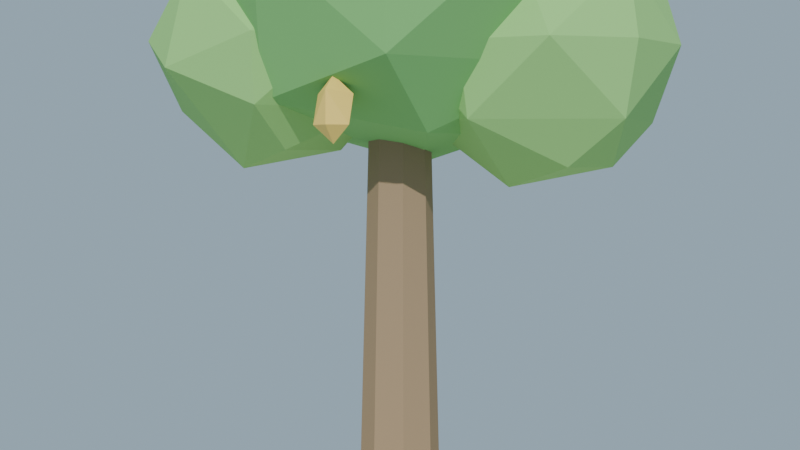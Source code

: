 # Source: arbol_frutal_lowpoly_baja.blend  (saved by Blender 4.2.68; exported with 4.5.12 LTS)
import bpy
from mathutils import Matrix  # noqa: F401  (used for matrix-valued properties, if any)

bpy.ops.wm.read_factory_settings(use_empty=True)
scene = bpy.context.scene
scene.name = 'Scene'

# ---- collections
col_collection = bpy.data.collections.new('Collection'); scene.collection.children.link(col_collection)

# ---- materials (node trees are filled in below, after node groups)
mat_mat_frutal_corteza = bpy.data.materials.new('MAT_Frutal_Corteza')
mat_mat_frutal_hoja = bpy.data.materials.new('MAT_Frutal_Hoja')
mat_mat_frutal_hojaclr = bpy.data.materials.new('MAT_Frutal_HojaClr')
mat_mat_frutal_fruto = bpy.data.materials.new('MAT_Frutal_Fruto')
mat_mat_arena_isla = bpy.data.materials.new('MAT_Arena_Isla')

# ---- material node trees
mat_mat_frutal_corteza.use_nodes = True; mat_mat_frutal_corteza.node_tree.nodes.clear()
_N = mat_mat_frutal_corteza.node_tree.nodes; _L = mat_mat_frutal_corteza.node_tree.links
n0 = _N.new('ShaderNodeBsdfPrincipled'); n0.name = 'Principled BSDF'; n0.location = (10, 300)
n0.inputs[0].default_value = (0.36, 0.25, 0.15, 1.0)
n0.inputs[2].default_value = 0.95
n0.inputs[13].default_value = 0.1
n1 = _N.new('ShaderNodeOutputMaterial'); n1.name = 'Material Output'; n1.location = (300, 300)
_L.new(n0.outputs[0], n1.inputs[0])
n1.is_active_output = True
mat_mat_frutal_hoja.use_nodes = True; mat_mat_frutal_hoja.node_tree.nodes.clear()
_N = mat_mat_frutal_hoja.node_tree.nodes; _L = mat_mat_frutal_hoja.node_tree.links
n0 = _N.new('ShaderNodeBsdfPrincipled'); n0.name = 'Principled BSDF'; n0.location = (10, 300)
n0.inputs[0].default_value = (0.22, 0.52, 0.17, 1.0)
n0.inputs[2].default_value = 0.85
n0.inputs[13].default_value = 0.1
n1 = _N.new('ShaderNodeOutputMaterial'); n1.name = 'Material Output'; n1.location = (300, 300)
_L.new(n0.outputs[0], n1.inputs[0])
n1.is_active_output = True
mat_mat_frutal_hojaclr.use_nodes = True; mat_mat_frutal_hojaclr.node_tree.nodes.clear()
_N = mat_mat_frutal_hojaclr.node_tree.nodes; _L = mat_mat_frutal_hojaclr.node_tree.links
n0 = _N.new('ShaderNodeBsdfPrincipled'); n0.name = 'Principled BSDF'; n0.location = (10, 300)
n0.inputs[0].default_value = (0.32, 0.62, 0.2, 1.0)
n0.inputs[2].default_value = 0.85
n0.inputs[13].default_value = 0.1
n1 = _N.new('ShaderNodeOutputMaterial'); n1.name = 'Material Output'; n1.location = (300, 300)
_L.new(n0.outputs[0], n1.inputs[0])
n1.is_active_output = True
mat_mat_frutal_fruto.use_nodes = True; mat_mat_frutal_fruto.node_tree.nodes.clear()
_N = mat_mat_frutal_fruto.node_tree.nodes; _L = mat_mat_frutal_fruto.node_tree.links
n0 = _N.new('ShaderNodeBsdfPrincipled'); n0.name = 'Principled BSDF'; n0.location = (10, 300)
n0.inputs[0].default_value = (0.98, 0.68, 0.16, 1.0)
n0.inputs[2].default_value = 0.55
n0.inputs[13].default_value = 0.35
n1 = _N.new('ShaderNodeOutputMaterial'); n1.name = 'Material Output'; n1.location = (300, 300)
_L.new(n0.outputs[0], n1.inputs[0])
n1.is_active_output = True
mat_mat_arena_isla.use_nodes = True; mat_mat_arena_isla.node_tree.nodes.clear()
_N = mat_mat_arena_isla.node_tree.nodes; _L = mat_mat_arena_isla.node_tree.links
n0 = _N.new('ShaderNodeBsdfPrincipled'); n0.name = 'Principled BSDF'; n0.location = (10, 300)
n0.inputs[0].default_value = (0.92, 0.84, 0.63, 1.0)
n0.inputs[2].default_value = 1.0
n0.inputs[13].default_value = 0.1
n1 = _N.new('ShaderNodeOutputMaterial'); n1.name = 'Material Output'; n1.location = (300, 300)
_L.new(n0.outputs[0], n1.inputs[0])
n1.is_active_output = True

# ---- world
world_mundo = bpy.data.worlds.new('Mundo'); scene.world = world_mundo
world_mundo.use_nodes = True; world_mundo.node_tree.nodes.clear()
_N = world_mundo.node_tree.nodes; _L = world_mundo.node_tree.links
n0 = _N.new('ShaderNodeBackground'); n0.name = 'Background'; n0.location = (10, 300)
n0.inputs[0].default_value = (0.58, 0.79, 0.95, 1.0)
n0.inputs[1].default_value = 0.55
n1 = _N.new('ShaderNodeOutputWorld'); n1.name = 'World Output'; n1.location = (300, 300)
_L.new(n0.outputs[0], n1.inputs[0])
n1.is_active_output = True

# ---- cameras
cam_camera = bpy.data.cameras.new('Camera')

# ---- lights
light_sol = bpy.data.lights.new('SOL', 'SUN')
light_sol.energy = 3.0

# ---- meshes
me_sm_frutal_m_frutal_corteza_001 = bpy.data.meshes.new('SM_Frutal_M_Frutal_Corteza.001')
me_sm_frutal_m_frutal_corteza_001.from_pydata([(0.0, 0.36, 0.045), (-0.04878, 0.1901, 0.3861), (0.2116, 0.2912, 0.045), (0.1658, 0.1052, 0.3859), (0.3424, 0.1112, 0.045), (0.3424, -0.1112, 0.045), (0.1807, -0.05871, 0.385), (0.2116, -0.2912, 0.045), (0.04881, -0.1902, 0.3859), (0.0, -0.36, 0.045), (-0.2116, -0.2912, 0.045), (-0.1657, -0.1051, 0.3861), (-0.3424, -0.1112, 0.045), (-0.3424, 0.1112, 0.045), (-0.1807, 0.05871, 0.385), (-0.2116, 0.2912, 0.045), (0.1683, 0.1626, 0.08598), (0.2328, 0.02442, 0.08598), (0.2006, 0.09353, 0.218), (0.5619, 0.262, 0.13), (-0.1626, 0.1683, 0.08598), (-0.02442, 0.2328, 0.08598), (-0.09353, 0.2006, 0.218), (-0.262, 0.5619, 0.13), (-0.2006, -0.09353, 0.04195), (-0.2328, -0.02442, 0.174), (-0.1683, -0.1626, 0.174), (-0.5619, -0.262, 0.13), (0.09353, -0.2006, 0.04195), (0.02442, -0.2328, 0.174), (0.1626, -0.1683, 0.174), (0.262, -0.5619, 0.13), (0.0, 0.19, 0.385), (0.0, 0.13, 2.685), (0.1344, 0.1344, 0.385), (0.09192, 0.09192, 2.685), (0.19, 0.0, 0.385), (0.13, 0.0, 2.685), (0.1344, -0.1344, 0.385), (0.09192, -0.09192, 2.685), (0.0, -0.19, 0.385), (0.0, -0.13, 2.685), (-0.1344, -0.1344, 0.385), (-0.09192, -0.09192, 2.685), (-0.19, 0.0, 0.385), (-0.13, 0.0, 2.685), (-0.1344, 0.1344, 0.385), (-0.09192, 0.09192, 2.685)], [], [(3, 4, 2), (8, 9, 7), (11, 12, 10), (1, 0, 15), (2, 0, 1, 3), (16, 19, 17), (17, 19, 18), (16, 17, 18), (18, 19, 16), (20, 23, 21), (21, 23, 22), (20, 21, 22), (22, 23, 20), (26, 27, 24), (24, 27, 25), (24, 25, 26), (25, 27, 26), (30, 31, 28), (28, 31, 29), (28, 29, 30), (29, 31, 30), (5, 4, 3, 6), (7, 5, 6, 8), (10, 9, 8, 11), (13, 12, 11, 14), (8, 6, 3, 1, 14, 11), (15, 13, 14, 1), (12, 13, 15, 0, 2, 4, 5, 7, 9, 10), (34, 32, 33, 35), (36, 34, 35, 37), (38, 36, 37, 39), (40, 38, 39, 41), (42, 40, 41, 43), (44, 42, 43, 45), (46, 44, 45, 47), (45, 43, 41, 39, 37, 35, 33, 47), (32, 46, 47, 33), (42, 44, 46, 32, 34, 36, 38, 40)])
me_sm_frutal_m_frutal_corteza_001.materials.append(mat_mat_frutal_corteza)
me_sm_frutal_m_frutal_corteza_001.update()
me_sm_frutal_m_frutal_hoja_001 = bpy.data.meshes.new('SM_Frutal_M_Frutal_Hoja.001')
me_sm_frutal_m_frutal_hoja_001.from_pydata([(-0.7478, -0.2396, 2.584), (-0.207, -0.6371, 2.428), (0.3743, -0.2719, 2.296), (0.4641, -0.6334, 2.584), (0.7458, 0.2457, 2.584), (0.3743, 0.2719, 2.296), (-0.4626, 0.0, 2.296), (-0.07785, 0.2396, 2.17), (-0.6056, 0.44, 2.582), (-0.003184, 0.7852, 2.584), (0.8369, -0.2719, 3.045), (0.8369, 0.2719, 3.045), (0.0, -0.88, 3.045), (0.5173, -0.7119, 3.045), (-0.8369, -0.2719, 3.045), (-0.5173, -0.7119, 3.045), (-0.5173, 0.7119, 3.045), (-0.8369, 0.2719, 3.045), (0.5173, 0.7119, 3.045), (0.0, 0.88, 3.045), (0.7478, -0.2396, 3.506), (0.003184, -0.7852, 3.506), (-0.7458, -0.2457, 3.506), (-0.4641, 0.6334, 3.506), (0.6056, 0.44, 3.508), (0.07785, -0.2396, 3.92), (0.4626, 0.0, 3.794), (-0.3743, -0.2719, 3.794), (-0.3743, 0.2719, 3.794), (0.207, 0.6371, 3.662)], [], [(7, 2, 1), (3, 2, 4), (7, 1, 6), (3, 4, 10), (1, 3, 12), (9, 8, 16), (4, 9, 18), (3, 10, 13), (1, 12, 15), (0, 14, 17), (9, 16, 19), (4, 18, 11), (21, 20, 25), (22, 21, 27), (23, 22, 28), (20, 24, 26), (26, 29, 25), (26, 24, 29), (29, 28, 25), (29, 23, 28), (28, 27, 25), (28, 22, 27), (27, 21, 25), (25, 20, 26), (11, 24, 20), (11, 18, 24), (18, 29, 24), (19, 23, 29), (19, 16, 23), (17, 22, 23), (17, 14, 22), (15, 21, 22), (15, 12, 21), (13, 20, 21), (13, 10, 20), (18, 19, 29), (18, 9, 19), (16, 17, 23), (16, 8, 17), (8, 0, 17), (14, 15, 22), (14, 0, 15), (0, 1, 15), (12, 13, 21), (12, 3, 13), (10, 11, 20), (10, 4, 11), (5, 9, 4), (5, 7, 9), (7, 8, 9), (7, 6, 8), (6, 0, 8), (6, 1, 0), (4, 2, 5), (2, 7, 5), (1, 2, 3)])
me_sm_frutal_m_frutal_hoja_001.materials.append(mat_mat_frutal_hoja)
me_sm_frutal_m_frutal_hoja_001.update()
me_sm_frutal_m_frutal_hojaclr_001 = bpy.data.meshes.new('SM_Frutal_M_Frutal_HojaClr.001')
me_sm_frutal_m_frutal_hojaclr_001.from_pydata([(0.5178, -0.1954, 2.351), (0.8364, 0.7718, 2.351), (0.2036, -0.09185, 2.979), (0.0115, 0.5075, 2.979), (0.5222, 0.8754, 2.979), (0.4669, 0.1766, 2.068), (0.7752, 0.1546, 2.155), (1.029, 0.1725, 2.351), (0.7752, 0.5254, 2.155), (0.2046, 0.34, 2.155), (0.1071, 0.04, 2.35), (0.3789, 0.7744, 2.245), (0.01016, 0.5034, 2.351), (1.091, 0.1546, 2.665), (1.091, 0.5254, 2.665), (0.52, -0.26, 2.665), (0.8727, -0.1454, 2.665), (-0.05063, 0.1546, 2.665), (0.1673, -0.1454, 2.665), (0.1673, 0.8254, 2.665), (-0.05063, 0.5254, 2.665), (0.8727, 0.8254, 2.665), (0.52, 0.94, 2.665), (1.03, 0.1766, 2.979), (0.9329, 0.64, 2.98), (0.6611, -0.0944, 3.085), (0.8354, 0.34, 3.175), (0.2648, 0.1546, 3.175), (0.2648, 0.5254, 3.175), (0.5731, 0.5034, 3.262), (-0.9559, -0.4525, 2.412), (-0.5295, -0.4525, 2.148), (-0.2418, -0.473, 2.229), (-0.1847, -0.7031, 2.412), (-0.005399, -0.1437, 2.412), (-0.2418, -0.127, 2.229), (-0.7744, -0.3, 2.229), (-0.571, -0.02, 2.229), (-0.8654, -0.02, 2.411), (-0.482, 0.1997, 2.412), (0.05259, -0.473, 2.705), (0.05259, -0.127, 2.705), (-0.5622, -0.8579, 2.572), (-0.1508, -0.753, 2.705), (-1.013, -0.473, 2.705), (-0.8092, -0.753, 2.705), (-0.8092, 0.153, 2.705), (-1.013, -0.127, 2.705), (-0.1508, 0.153, 2.705), (-0.48, 0.26, 2.705), (-0.004146, -0.4525, 2.998), (-0.478, -0.7997, 2.998), (-0.9546, -0.4563, 2.998), (-0.7753, 0.1031, 2.998), (-0.09461, -0.02, 2.999), (-0.4305, -0.4525, 3.262), (-0.1856, -0.3, 3.181), (-0.7182, -0.473, 3.181), (-0.7182, -0.127, 3.181), (-0.3483, 0.1054, 3.097)], [], [(5, 9, 11), (5, 11, 8), (12, 10, 17), (11, 12, 19), (7, 13, 16), (0, 15, 18), (12, 17, 20), (11, 19, 22), (1, 21, 14), (23, 24, 26), (26, 24, 29), (24, 4, 29), (29, 4, 28), (4, 3, 28), (28, 27, 29), (28, 3, 27), (3, 2, 27), (27, 25, 29), (27, 2, 25), (25, 26, 29), (25, 23, 26), (14, 24, 23), (14, 21, 24), (21, 4, 24), (22, 19, 4), (19, 3, 4), (20, 17, 3), (17, 2, 3), (18, 15, 2), (15, 25, 2), (16, 23, 25), (16, 13, 23), (21, 22, 4), (21, 1, 22), (1, 11, 22), (19, 20, 3), (19, 12, 20), (17, 18, 2), (17, 10, 18), (10, 0, 18), (15, 16, 25), (15, 0, 16), (0, 7, 16), (13, 14, 23), (13, 7, 14), (7, 1, 14), (8, 11, 1), (11, 9, 12), (9, 10, 12), (9, 5, 10), (5, 0, 10), (7, 8, 1), (7, 6, 8), (6, 5, 8), (5, 6, 0), (6, 7, 0), (33, 32, 34), (31, 36, 37), (31, 37, 35), (33, 34, 40), (39, 38, 46), (34, 39, 48), (33, 40, 43), (30, 44, 47), (39, 46, 49), (34, 48, 41), (51, 50, 55), (52, 51, 57), (53, 52, 58), (50, 54, 56), (56, 59, 55), (56, 54, 59), (59, 58, 55), (59, 53, 58), (58, 57, 55), (58, 52, 57), (57, 51, 55), (55, 50, 56), (41, 54, 50), (41, 48, 54), (48, 59, 54), (49, 53, 59), (49, 46, 53), (47, 52, 53), (47, 44, 52), (45, 51, 52), (45, 42, 51), (43, 50, 51), (43, 40, 50), (48, 49, 59), (48, 39, 49), (46, 47, 53), (46, 38, 47), (38, 30, 47), (44, 45, 52), (44, 30, 45), (30, 42, 45), (42, 43, 51), (42, 33, 43), (40, 41, 50), (40, 34, 41), (35, 39, 34), (35, 37, 39), (37, 38, 39), (37, 36, 38), (36, 30, 38), (36, 31, 30), (31, 42, 30), (34, 32, 35), (32, 31, 35), (31, 33, 42), (31, 32, 33)])
me_sm_frutal_m_frutal_hojaclr_001.materials.append(mat_mat_frutal_hojaclr)
me_sm_frutal_m_frutal_hojaclr_001.update()
me_sm_frutal_m_frutal_fruto_001 = bpy.data.meshes.new('SM_Frutal_M_Frutal_Fruto.001')
me_sm_frutal_m_frutal_fruto_001.from_pydata([(0.62, 0.1, 2.309), (0.5953, 0.02408, 2.384), (0.5402, 0.1, 2.384), (0.5953, 0.1759, 2.384), (0.6982, 0.1, 2.368), (0.6447, 0.02408, 2.506), (0.5418, 0.1, 2.522), (0.6447, 0.1759, 2.506), (0.6998, 0.1, 2.506), (0.62, 0.1, 2.582), (-0.3, 0.58, 2.189), (-0.3229, 0.5053, 2.248), (-0.3654, 0.6258, 2.264), (-0.2376, 0.627, 2.248), (-0.2346, 0.5342, 2.386), (-0.3624, 0.533, 2.402), (-0.326, 0.6555, 2.386), (-0.2362, 0.628, 2.386), (-0.3, 0.58, 2.461), (-0.58, -0.28, 2.369), (-0.5533, -0.3534, 2.428), (-0.6598, -0.2828, 2.444), (-0.5585, -0.2049, 2.428), (-0.5002, -0.2772, 2.566), (-0.6015, -0.3551, 2.582), (-0.6067, -0.2066, 2.582), (-0.58, -0.28, 2.641), (0.18, -0.62, 2.249), (0.2597, -0.6158, 2.324), (0.2086, -0.6945, 2.324), (0.118, -0.6702, 2.324), (0.152, -0.547, 2.308), (0.242, -0.5698, 2.446), (0.208, -0.693, 2.462), (0.1003, -0.6242, 2.446), (0.1514, -0.5455, 2.446), (0.18, -0.62, 2.521), (0.72, 0.52, 2.649), (0.7812, 0.5713, 2.724), (0.7493, 0.4475, 2.708), (0.6537, 0.5614, 2.708), (0.7863, 0.4786, 2.862), (0.6588, 0.4687, 2.846), (0.6907, 0.5925, 2.862), (0.72, 0.52, 2.921), (-0.66, 0.34, 2.689), (-0.642, 0.4178, 2.764), (-0.5805, 0.347, 2.764), (-0.6288, 0.2665, 2.764), (-0.7379, 0.3332, 2.748), (-0.5821, 0.3468, 2.902), (-0.678, 0.2622, 2.886), (-0.727, 0.3803, 2.902), (-0.66, 0.34, 2.961)], [], [(0, 4, 1), (0, 1, 2), (0, 2, 3), (0, 3, 4), (1, 4, 5), (2, 1, 6), (3, 2, 6), (4, 3, 7), (4, 8, 5), (1, 5, 6), (3, 6, 7), (4, 7, 8), (5, 8, 9), (6, 5, 9), (7, 6, 9), (8, 7, 9), (10, 13, 11), (10, 11, 12), (10, 12, 13), (11, 13, 14), (12, 11, 15), (13, 12, 16), (13, 17, 14), (11, 14, 15), (12, 15, 16), (13, 16, 17), (14, 17, 18), (15, 14, 18), (16, 15, 18), (17, 16, 18), (19, 22, 20), (19, 20, 21), (19, 21, 22), (20, 22, 23), (21, 20, 24), (22, 21, 25), (22, 25, 23), (20, 23, 24), (21, 24, 25), (23, 25, 26), (24, 23, 26), (25, 24, 26), (27, 31, 28), (27, 28, 29), (27, 29, 30), (27, 30, 31), (28, 31, 32), (29, 28, 33), (30, 29, 33), (31, 30, 34), (31, 35, 32), (28, 32, 33), (30, 33, 34), (31, 34, 35), (32, 35, 36), (33, 32, 36), (34, 33, 36), (35, 34, 36), (37, 40, 38), (37, 38, 39), (37, 39, 40), (38, 40, 43), (39, 38, 41), (40, 39, 42), (38, 43, 41), (39, 41, 42), (40, 42, 43), (41, 43, 44), (42, 41, 44), (43, 42, 44), (45, 49, 46), (45, 46, 47), (45, 47, 48), (45, 48, 49), (46, 49, 52), (47, 46, 50), (48, 47, 50), (49, 48, 51), (46, 52, 50), (48, 50, 51), (49, 51, 52), (50, 52, 53), (51, 50, 53), (52, 51, 53)])
me_sm_frutal_m_frutal_fruto_001.materials.append(mat_mat_frutal_fruto)
me_sm_frutal_m_frutal_fruto_001.update()
me_cylinder = bpy.data.meshes.new('Cylinder')
me_cylinder.from_pydata([(0.0, 2.0, -0.11), (0.0, 2.0, 0.11), (0.5176, 1.932, -0.11), (0.5176, 1.932, 0.11), (1.0, 1.732, -0.11), (1.0, 1.732, 0.11), (1.414, 1.414, -0.11), (1.414, 1.414, 0.11), (1.732, 1.0, -0.11), (1.732, 1.0, 0.11), (1.932, 0.5176, -0.11), (1.932, 0.5176, 0.11), (2.0, 0.0, -0.11), (2.0, 0.0, 0.11), (1.932, -0.5176, -0.11), (1.932, -0.5176, 0.11), (1.732, -1.0, -0.11), (1.732, -1.0, 0.11), (1.414, -1.414, -0.11), (1.414, -1.414, 0.11), (1.0, -1.732, -0.11), (1.0, -1.732, 0.11), (0.5176, -1.932, -0.11), (0.5176, -1.932, 0.11), (0.0, -2.0, -0.11), (0.0, -2.0, 0.11), (-0.5176, -1.932, -0.11), (-0.5176, -1.932, 0.11), (-1.0, -1.732, -0.11), (-1.0, -1.732, 0.11), (-1.414, -1.414, -0.11), (-1.414, -1.414, 0.11), (-1.732, -1.0, -0.11), (-1.732, -1.0, 0.11), (-1.932, -0.5176, -0.11), (-1.932, -0.5176, 0.11), (-2.0, 0.0, -0.11), (-2.0, 0.0, 0.11), (-1.932, 0.5176, -0.11), (-1.932, 0.5176, 0.11), (-1.732, 1.0, -0.11), (-1.732, 1.0, 0.11), (-1.414, 1.414, -0.11), (-1.414, 1.414, 0.11), (-1.0, 1.732, -0.11), (-1.0, 1.732, 0.11), (-0.5176, 1.932, -0.11), (-0.5176, 1.932, 0.11)], [], [(0, 1, 3, 2), (2, 3, 5, 4), (4, 5, 7, 6), (6, 7, 9, 8), (8, 9, 11, 10), (10, 11, 13, 12), (12, 13, 15, 14), (14, 15, 17, 16), (16, 17, 19, 18), (18, 19, 21, 20), (20, 21, 23, 22), (22, 23, 25, 24), (24, 25, 27, 26), (26, 27, 29, 28), (28, 29, 31, 30), (30, 31, 33, 32), (32, 33, 35, 34), (34, 35, 37, 36), (36, 37, 39, 38), (38, 39, 41, 40), (40, 41, 43, 42), (42, 43, 45, 44), (3, 1, 47, 45, 43, 41, 39, 37, 35, 33, 31, 29, 27, 25, 23, 21, 19, 17, 15, 13, 11, 9, 7, 5), (44, 45, 47, 46), (46, 47, 1, 0), (0, 2, 4, 6, 8, 10, 12, 14, 16, 18, 20, 22, 24, 26, 28, 30, 32, 34, 36, 38, 40, 42, 44, 46)])
_uv = me_cylinder.uv_layers.new(name='UVMap')
_uv.uv.foreach_set('vector', [1.0, 0.5, 1.0, 1.0, 0.9583, 1.0, 0.9583, 0.5, 0.9583, 0.5, 0.9583, 1.0, 0.9167, 1.0, 0.9167, 0.5, 0.9167, 0.5, 0.9167, 1.0, 0.875, 1.0, 0.875, 0.5, 0.875, 0.5, 0.875, 1.0, 0.8333, 1.0, 0.8333, 0.5, 0.8333, 0.5, 0.8333, 1.0, 0.7917, 1.0, 0.7917, 0.5, 0.7917, 0.5, 0.7917, 1.0, 0.75, 1.0, 0.75, 0.5, 0.75, 0.5, 0.75, 1.0, 0.7083, 1.0, 0.7083, 0.5, 0.7083, 0.5, 0.7083, 1.0, 0.6667, 1.0, 0.6667, 0.5, 0.6667, 0.5, 0.6667, 1.0, 0.625, 1.0, 0.625, 0.5, 0.625, 0.5, 0.625, 1.0, 0.5833, 1.0, 0.5833, 0.5, 0.5833, 0.5, 0.5833, 1.0, 0.5417, 1.0, 0.5417, 0.5, 0.5417, 0.5, 0.5417, 1.0, 0.5, 1.0, 0.5, 0.5, 0.5, 0.5, 0.5, 1.0, 0.4583, 1.0, 0.4583, 0.5, 0.4583, 0.5, 0.4583, 1.0, 0.4167, 1.0, 0.4167, 0.5, 0.4167, 0.5, 0.4167, 1.0, 0.375, 1.0, 0.375, 0.5, 0.375, 0.5, 0.375, 1.0, 0.3333, 1.0, 0.3333, 0.5, 0.3333, 0.5, 0.3333, 1.0, 0.2917, 1.0, 0.2917, 0.5, 0.2917, 0.5, 0.2917, 1.0, 0.25, 1.0, 0.25, 0.5, 0.25, 0.5, 0.25, 1.0, 0.2083, 1.0, 0.2083, 0.5, 0.2083, 0.5, 0.2083, 1.0, 0.1667, 1.0, 0.1667, 0.5, 0.1667, 0.5, 0.1667, 1.0, 0.125, 1.0, 0.125, 0.5, 0.125, 0.5, 0.125, 1.0, 0.08333, 1.0, 0.08333, 0.5, 0.3121, 0.4818, 0.25, 0.49, 0.1879, 0.4818, 0.13, 0.4578, 0.08029, 0.4197, 0.04215, 0.37, 0.01818, 0.3121, 0.01, 0.25, 0.01818, 0.1879, 0.04215, 0.13, 0.08029, 0.08029, 0.13, 0.04215, 0.1879, 0.01818, 0.25, 0.01, 0.3121, 0.01818, 0.37, 0.04215, 0.4197, 0.08029, 0.4578, 0.13, 0.4818, 0.1879, 0.49, 0.25, 0.4818, 0.3121, 0.4578, 0.37, 0.4197, 0.4197, 0.37, 0.4578, 0.08333, 0.5, 0.08333, 1.0, 0.04167, 1.0, 0.04167, 0.5, 0.04167, 0.5, 0.04167, 1.0, -1.863e-07, 1.0, -1.863e-07, 0.5, 0.75, 0.49, 0.8121, 0.4818, 0.87, 0.4578, 0.9197, 0.4197, 0.9578, 0.37, 0.9818, 0.3121, 0.99, 0.25, 0.9818, 0.1879, 0.9578, 0.13, 0.9197, 0.08029, 0.87, 0.04215, 0.8121, 0.01818, 0.75, 0.01, 0.6879, 0.01818, 0.63, 0.04215, 0.5803, 0.08029, 0.5422, 0.13, 0.5182, 0.1879, 0.51, 0.25, 0.5182, 0.3121, 0.5422, 0.37, 0.5803, 0.4197, 0.63, 0.4578, 0.6879, 0.4818])
me_cylinder.materials.append(mat_mat_arena_isla)
me_cylinder.update()

# ---- objects
ob_sol = bpy.data.objects.new('SOL', light_sol)
ob_sm_frutal_m_frutal_corteza = bpy.data.objects.new('SM_Frutal_M_Frutal_Corteza', me_sm_frutal_m_frutal_corteza_001)
ob_sm_frutal_m_frutal_hoja = bpy.data.objects.new('SM_Frutal_M_Frutal_Hoja', me_sm_frutal_m_frutal_hoja_001)
ob_sm_frutal_m_frutal_hojaclr = bpy.data.objects.new('SM_Frutal_M_Frutal_HojaClr', me_sm_frutal_m_frutal_hojaclr_001)
ob_sm_frutal_m_frutal_fruto = bpy.data.objects.new('SM_Frutal_M_Frutal_Fruto', me_sm_frutal_m_frutal_fruto_001)
ob_base_arena = bpy.data.objects.new('Base_Arena', me_cylinder)
ob_cam_arbolfrutal = bpy.data.objects.new('CAM_ArbolFrutal', cam_camera)

# ---- transforms, parenting, visibility, modifiers, constraints
ob_sol.location = (0.0, 0.0, 0.0)
ob_sol.rotation_euler = (0.9076, 0.1047, 0.5585)
ob_sm_frutal_m_frutal_corteza.location = (0.0, 0.0, 0.003046)
ob_sm_frutal_m_frutal_hoja.location = (0.0, 0.0, 0.003046)
ob_sm_frutal_m_frutal_hojaclr.location = (0.0, 0.0, 0.003046)
ob_sm_frutal_m_frutal_fruto.location = (0.0, 0.0, 0.003046)
ob_base_arena.location = (0.0, 0.0, -0.11)
ob_cam_arbolfrutal.location = (3.2, -3.8, 2.2)
ob_cam_arbolfrutal.rotation_euler = (1.51, 1.002e-08, 0.6999)

# ---- collection membership
scene.collection.objects.link(ob_sol)
scene.collection.objects.link(ob_sm_frutal_m_frutal_corteza)
scene.collection.objects.link(ob_sm_frutal_m_frutal_hoja)
scene.collection.objects.link(ob_sm_frutal_m_frutal_hojaclr)
scene.collection.objects.link(ob_sm_frutal_m_frutal_fruto)
col_collection.objects.link(ob_base_arena)
col_collection.objects.link(ob_cam_arbolfrutal)

# ---- scene / render settings (as saved in the file)
scene.camera = ob_cam_arbolfrutal
scene.frame_start = 1; scene.frame_end = 250; scene.frame_set(1)
scene.render.engine = 'BLENDER_EEVEE_NEXT'
bpy.context.view_layer.update()
